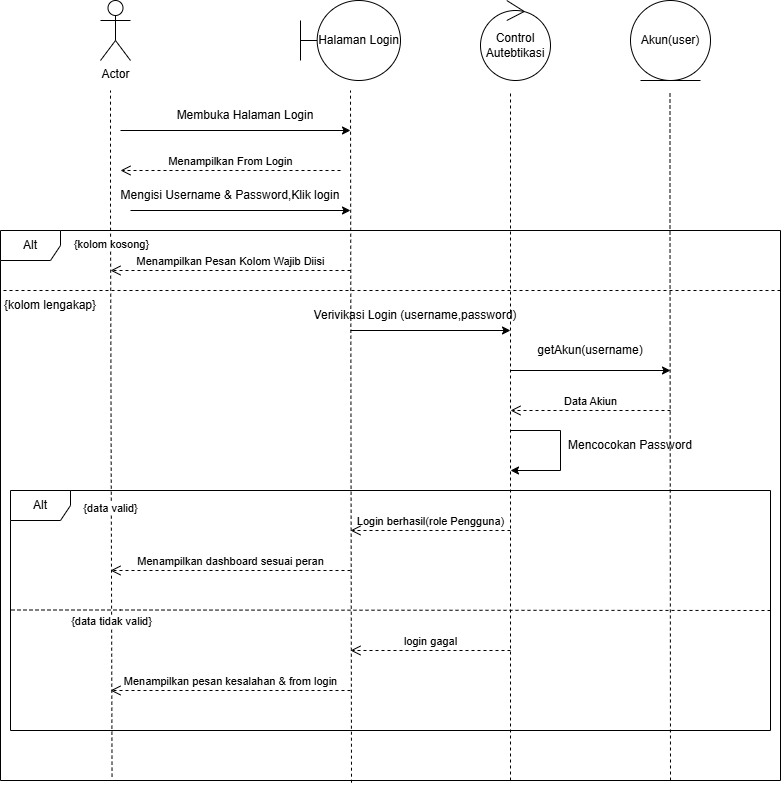

The diagram above was exported from draw.io. Its source (the exported page's mxGraphModel, read from the mxfile embedded in the PNG):
<mxGraphModel dx="1030" dy="567" grid="1" gridSize="10" guides="1" tooltips="1" connect="1" arrows="1" fold="1" page="1" pageScale="1" pageWidth="850" pageHeight="1100" math="0" shadow="0">
  <root>
    <mxCell id="0" />
    <mxCell id="1" parent="0" />
    <mxCell id="KVRxniBHOu9X8GtiKt3c-13" parent="1" style="shape=umlActor;verticalLabelPosition=bottom;verticalAlign=top;html=1;outlineConnect=0;" value="Actor" vertex="1">
      <mxGeometry height="60" width="30" x="110" y="30" as="geometry" />
    </mxCell>
    <mxCell id="KVRxniBHOu9X8GtiKt3c-15" edge="1" parent="1" source="KVRxniBHOu9X8GtiKt3c-50" style="endArrow=none;dashed=1;html=1;rounded=0;exitX=0.143;exitY=0.993;exitDx=0;exitDy=0;exitPerimeter=0;" value="">
      <mxGeometry height="50" relative="1" width="50" as="geometry">
        <Array as="points">
          <mxPoint x="120" y="240" />
        </Array>
        <mxPoint x="120" y="710" as="sourcePoint" />
        <mxPoint x="120" y="120" as="targetPoint" />
      </mxGeometry>
    </mxCell>
    <mxCell id="KVRxniBHOu9X8GtiKt3c-83" connectable="0" parent="KVRxniBHOu9X8GtiKt3c-15" style="edgeLabel;html=1;align=center;verticalAlign=middle;resizable=0;points=[];" value="{kolom kosong}" vertex="1">
      <mxGeometry relative="1" x="0.5529" as="geometry">
        <mxPoint as="offset" />
      </mxGeometry>
    </mxCell>
    <mxCell id="KVRxniBHOu9X8GtiKt3c-84" connectable="0" parent="KVRxniBHOu9X8GtiKt3c-15" style="edgeLabel;html=1;align=center;verticalAlign=middle;resizable=0;points=[];" value="{data valid}" vertex="1">
      <mxGeometry relative="1" x="-0.2166" y="1" as="geometry">
        <mxPoint as="offset" />
      </mxGeometry>
    </mxCell>
    <mxCell id="KVRxniBHOu9X8GtiKt3c-88" connectable="0" parent="KVRxniBHOu9X8GtiKt3c-15" style="edgeLabel;html=1;align=center;verticalAlign=middle;resizable=0;points=[];" value="{data tidak valid}" vertex="1">
      <mxGeometry relative="1" x="-0.546" y="1" as="geometry">
        <mxPoint as="offset" />
      </mxGeometry>
    </mxCell>
    <mxCell id="KVRxniBHOu9X8GtiKt3c-16" edge="1" parent="1" style="endArrow=classic;html=1;rounded=0;" value="">
      <mxGeometry height="50" relative="1" width="50" as="geometry">
        <mxPoint x="130" y="160" as="sourcePoint" />
        <mxPoint x="360" y="160" as="targetPoint" />
      </mxGeometry>
    </mxCell>
    <mxCell id="KVRxniBHOu9X8GtiKt3c-19" parent="1" style="text;html=1;whiteSpace=wrap;strokeColor=none;fillColor=none;align=center;verticalAlign=middle;rounded=0;" value="Membuka Halaman Login" vertex="1">
      <mxGeometry height="30" width="150" x="180" y="130" as="geometry" />
    </mxCell>
    <mxCell id="KVRxniBHOu9X8GtiKt3c-20" parent="1" style="shape=umlBoundary;whiteSpace=wrap;html=1;" value="Halaman Login" vertex="1">
      <mxGeometry height="80" width="100" x="310" y="30" as="geometry" />
    </mxCell>
    <mxCell id="KVRxniBHOu9X8GtiKt3c-22" edge="1" parent="1" source="KVRxniBHOu9X8GtiKt3c-50" style="endArrow=none;dashed=1;html=1;rounded=0;exitX=0.45;exitY=1.004;exitDx=0;exitDy=0;exitPerimeter=0;" value="">
      <mxGeometry height="50" relative="1" width="50" as="geometry">
        <mxPoint x="360" y="720" as="sourcePoint" />
        <mxPoint x="360" y="120" as="targetPoint" />
      </mxGeometry>
    </mxCell>
    <mxCell id="KVRxniBHOu9X8GtiKt3c-26" edge="1" parent="1" style="endArrow=open;startArrow=none;endFill=0;startFill=0;endSize=8;html=1;verticalAlign=bottom;dashed=1;labelBackgroundColor=none;rounded=0;" value="Menampilkan From Login">
      <mxGeometry relative="1" width="160" as="geometry">
        <mxPoint x="350" y="200" as="sourcePoint" />
        <mxPoint x="130" y="200" as="targetPoint" />
      </mxGeometry>
    </mxCell>
    <mxCell id="KVRxniBHOu9X8GtiKt3c-29" edge="1" parent="1" style="endArrow=classic;html=1;rounded=0;" value="">
      <mxGeometry height="50" relative="1" width="50" as="geometry">
        <mxPoint x="140" y="240" as="sourcePoint" />
        <mxPoint x="360" y="240" as="targetPoint" />
      </mxGeometry>
    </mxCell>
    <mxCell id="KVRxniBHOu9X8GtiKt3c-31" parent="1" style="text;html=1;whiteSpace=wrap;strokeColor=none;fillColor=none;align=center;verticalAlign=middle;rounded=0;" value="Mengisi Username &amp;amp; Password,Klik login" vertex="1">
      <mxGeometry height="30" width="240" x="120" y="210" as="geometry" />
    </mxCell>
    <mxCell id="KVRxniBHOu9X8GtiKt3c-32" parent="1" style="ellipse;shape=umlControl;whiteSpace=wrap;html=1;rotation=0;flipH=1;legacyAnchorPoints=0;" value="Control Autebtikasi" vertex="1">
      <mxGeometry height="80" width="70" x="490" y="30" as="geometry" />
    </mxCell>
    <mxCell id="KVRxniBHOu9X8GtiKt3c-38" parent="1" style="ellipse;shape=umlEntity;whiteSpace=wrap;html=1;" value="Akun(user)" vertex="1">
      <mxGeometry height="80" width="80" x="640" y="30" as="geometry" />
    </mxCell>
    <mxCell id="KVRxniBHOu9X8GtiKt3c-50" parent="1" style="shape=umlFrame;whiteSpace=wrap;html=1;pointerEvents=0;" value="Alt" vertex="1">
      <mxGeometry height="550" width="780" x="10" y="260" as="geometry" />
    </mxCell>
    <mxCell id="KVRxniBHOu9X8GtiKt3c-59" edge="1" parent="1" style="endArrow=none;dashed=1;html=1;rounded=0;" value="">
      <mxGeometry height="50" relative="1" width="50" as="geometry">
        <Array as="points">
          <mxPoint x="520" y="240" />
        </Array>
        <mxPoint x="520" y="810" as="sourcePoint" />
        <mxPoint x="520" y="120" as="targetPoint" />
      </mxGeometry>
    </mxCell>
    <mxCell id="KVRxniBHOu9X8GtiKt3c-60" edge="1" parent="1" style="endArrow=none;dashed=1;html=1;rounded=0;" value="">
      <mxGeometry height="50" relative="1" width="50" as="geometry">
        <Array as="points">
          <mxPoint x="679.5" y="240" />
        </Array>
        <mxPoint x="680" y="810" as="sourcePoint" />
        <mxPoint x="679.5" y="120" as="targetPoint" />
      </mxGeometry>
    </mxCell>
    <mxCell id="KVRxniBHOu9X8GtiKt3c-61" edge="1" parent="1" style="endArrow=none;dashed=1;html=1;rounded=0;" value="">
      <mxGeometry height="50" relative="1" width="50" as="geometry">
        <Array as="points">
          <mxPoint x="130" y="320" />
        </Array>
        <mxPoint x="790" y="320" as="sourcePoint" />
        <mxPoint x="10" y="320" as="targetPoint" />
      </mxGeometry>
    </mxCell>
    <mxCell id="KVRxniBHOu9X8GtiKt3c-63" edge="1" parent="1" style="endArrow=open;startArrow=none;endFill=0;startFill=0;endSize=8;html=1;verticalAlign=bottom;dashed=1;labelBackgroundColor=none;rounded=0;" value="Menampilkan Pesan Kolom Wajib Diisi">
      <mxGeometry relative="1" width="160" as="geometry">
        <mxPoint x="360" y="300" as="sourcePoint" />
        <mxPoint x="120" y="300" as="targetPoint" />
      </mxGeometry>
    </mxCell>
    <mxCell id="KVRxniBHOu9X8GtiKt3c-64" parent="1" style="text;html=1;whiteSpace=wrap;strokeColor=none;fillColor=none;align=center;verticalAlign=middle;rounded=0;" value="{kolom lengakap}" vertex="1">
      <mxGeometry height="30" width="100" x="10" y="320" as="geometry" />
    </mxCell>
    <mxCell id="KVRxniBHOu9X8GtiKt3c-66" edge="1" parent="1" style="endArrow=classic;html=1;rounded=0;" value="">
      <mxGeometry height="50" relative="1" width="50" as="geometry">
        <mxPoint x="360" y="360" as="sourcePoint" />
        <mxPoint x="520" y="360" as="targetPoint" />
      </mxGeometry>
    </mxCell>
    <mxCell id="KVRxniBHOu9X8GtiKt3c-67" parent="1" style="text;html=1;whiteSpace=wrap;strokeColor=none;fillColor=none;align=center;verticalAlign=middle;rounded=0;" value="Verivikasi Login (username,password)" vertex="1">
      <mxGeometry height="30" width="210" x="320" y="330" as="geometry" />
    </mxCell>
    <mxCell id="KVRxniBHOu9X8GtiKt3c-68" edge="1" parent="1" style="endArrow=classic;html=1;rounded=0;" value="">
      <mxGeometry height="50" relative="1" width="50" as="geometry">
        <mxPoint x="520" y="400" as="sourcePoint" />
        <mxPoint x="680" y="400" as="targetPoint" />
      </mxGeometry>
    </mxCell>
    <mxCell id="KVRxniBHOu9X8GtiKt3c-69" parent="1" style="text;html=1;whiteSpace=wrap;strokeColor=none;fillColor=none;align=center;verticalAlign=middle;rounded=0;" value="getAkun(username)" vertex="1">
      <mxGeometry height="40" width="120" x="540" y="360" as="geometry" />
    </mxCell>
    <mxCell id="KVRxniBHOu9X8GtiKt3c-70" edge="1" parent="1" style="endArrow=open;startArrow=none;endFill=0;startFill=0;endSize=8;html=1;verticalAlign=bottom;dashed=1;labelBackgroundColor=none;rounded=0;" value="Data Akiun">
      <mxGeometry relative="1" width="160" as="geometry">
        <mxPoint x="680" y="440" as="sourcePoint" />
        <mxPoint x="520" y="440" as="targetPoint" />
      </mxGeometry>
    </mxCell>
    <mxCell id="KVRxniBHOu9X8GtiKt3c-73" edge="1" parent="1" style="endArrow=classic;html=1;rounded=0;edgeStyle=orthogonalEdgeStyle;" value="">
      <mxGeometry height="50" relative="1" width="50" as="geometry">
        <Array as="points">
          <mxPoint x="570" y="460" />
          <mxPoint x="570" y="500" />
        </Array>
        <mxPoint x="520" y="460" as="sourcePoint" />
        <mxPoint x="520" y="500" as="targetPoint" />
      </mxGeometry>
    </mxCell>
    <mxCell id="KVRxniBHOu9X8GtiKt3c-75" parent="1" style="text;html=1;whiteSpace=wrap;strokeColor=none;fillColor=none;align=center;verticalAlign=middle;rounded=0;" value="Mencocokan Password" vertex="1">
      <mxGeometry height="30" width="140" x="570" y="460" as="geometry" />
    </mxCell>
    <mxCell id="KVRxniBHOu9X8GtiKt3c-76" parent="1" style="shape=umlFrame;whiteSpace=wrap;html=1;pointerEvents=0;" value="Alt" vertex="1">
      <mxGeometry height="240" width="760" x="20" y="520" as="geometry" />
    </mxCell>
    <mxCell id="KVRxniBHOu9X8GtiKt3c-85" edge="1" parent="1" style="endArrow=open;startArrow=none;endFill=0;startFill=0;endSize=8;html=1;verticalAlign=bottom;dashed=1;labelBackgroundColor=none;rounded=0;" value="Menampilkan dashboard sesuai peran">
      <mxGeometry relative="1" width="160" as="geometry">
        <mxPoint x="360" y="600" as="sourcePoint" />
        <mxPoint x="120" y="600" as="targetPoint" />
      </mxGeometry>
    </mxCell>
    <mxCell id="KVRxniBHOu9X8GtiKt3c-86" edge="1" parent="1" style="endArrow=open;startArrow=none;endFill=0;startFill=0;endSize=8;html=1;verticalAlign=bottom;dashed=1;labelBackgroundColor=none;rounded=0;" value="Login berhasil(role Pengguna)">
      <mxGeometry relative="1" width="160" as="geometry">
        <mxPoint x="520" y="560" as="sourcePoint" />
        <mxPoint x="360" y="560" as="targetPoint" />
      </mxGeometry>
    </mxCell>
    <mxCell id="KVRxniBHOu9X8GtiKt3c-87" edge="1" parent="1" style="endArrow=none;dashed=1;html=1;rounded=0;" value="">
      <mxGeometry height="50" relative="1" width="50" as="geometry">
        <Array as="points">
          <mxPoint x="130" y="639.5" />
        </Array>
        <mxPoint x="780" y="640" as="sourcePoint" />
        <mxPoint x="20" y="639.5" as="targetPoint" />
      </mxGeometry>
    </mxCell>
    <mxCell id="KVRxniBHOu9X8GtiKt3c-89" edge="1" parent="1" style="endArrow=open;startArrow=none;endFill=0;startFill=0;endSize=8;html=1;verticalAlign=bottom;dashed=1;labelBackgroundColor=none;rounded=0;" value="login gagal">
      <mxGeometry relative="1" width="160" as="geometry">
        <mxPoint x="520" y="680" as="sourcePoint" />
        <mxPoint x="360" y="680" as="targetPoint" />
      </mxGeometry>
    </mxCell>
    <mxCell id="KVRxniBHOu9X8GtiKt3c-92" edge="1" parent="1" style="endArrow=open;startArrow=none;endFill=0;startFill=0;endSize=8;html=1;verticalAlign=bottom;dashed=1;labelBackgroundColor=none;rounded=0;" value="Menampilkan pesan kesalahan &amp;amp; from login">
      <mxGeometry relative="1" width="160" as="geometry">
        <mxPoint x="360" y="720" as="sourcePoint" />
        <mxPoint x="120" y="720" as="targetPoint" />
      </mxGeometry>
    </mxCell>
  </root>
</mxGraphModel>